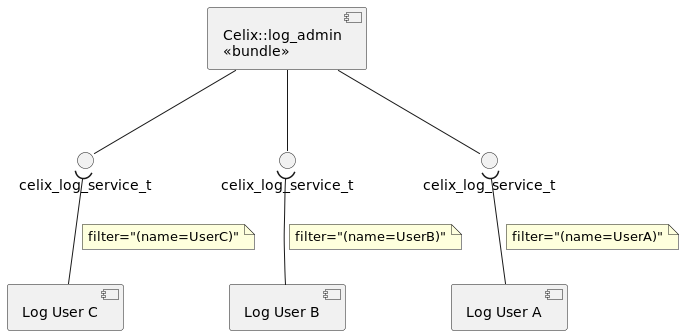

The diagram above was rendered by PlantUML. Its source (embedded in the PNG):
@startuml
component UserA as "Log User A"
component UserB as "Log User B"
component UserC as "Log User C"
component LogAdmin as "Celix::log_admin\n<<bundle>>"

() LogServiceA as "celix_log_service_t"
() LogServiceB as "celix_log_service_t"
() LogServiceC as "celix_log_service_t"

LogAdmin -down- LogServiceA
LogAdmin -down- LogServiceB
LogAdmin -down- LogServiceC

UserA -up-( LogServiceA
note on link: filter="(name=UserA)"
UserB -up-( LogServiceB
note on link: filter="(name=UserB)"
UserC -up-( LogServiceC
note on link: filter="(name=UserC)"
@enduml